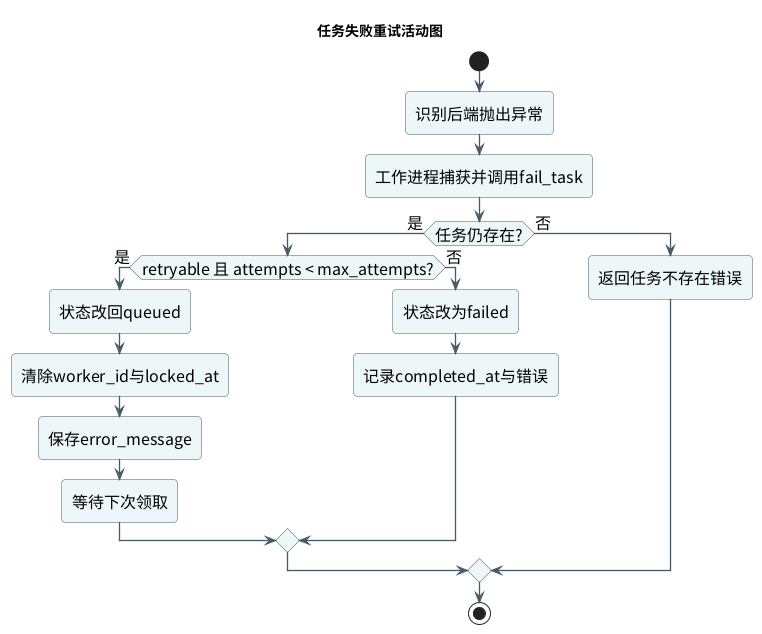

The diagram above was rendered by PlantUML. Its source (embedded in the PNG):
@startuml

skinparam backgroundColor white
skinparam defaultFontName Noto Sans CJK SC
skinparam defaultFontSize 16
skinparam shadowing false
skinparam roundcorner 8
skinparam ArrowColor #455A64
skinparam ArrowThickness 1.3
skinparam packageBorderColor #78909C
skinparam packageBackgroundColor #F8FAFB
skinparam componentBorderColor #455A64
skinparam componentBackgroundColor #EDF6F8
skinparam databaseBorderColor #455A64
skinparam databaseBackgroundColor #FFF8E6
skinparam actorBorderColor #455A64
skinparam actorBackgroundColor #E8F5E9
skinparam sequenceParticipantBorderColor #455A64
skinparam sequenceParticipantBackgroundColor #EDF6F8
skinparam sequenceLifeLineBorderColor #78909C
skinparam sequenceGroupBorderColor #90A4AE
skinparam sequenceGroupBackgroundColor #FAFCFD
skinparam activityBorderColor #455A64
skinparam activityBackgroundColor #EDF6F8
skinparam stateBorderColor #455A64
skinparam stateBackgroundColor #EDF6F8
skinparam classBorderColor #455A64
skinparam classBackgroundColor #F8FAFB
skinparam classAttributeFontSize 13
skinparam classMethodFontSize 13
skinparam linetype ortho

title 任务失败重试活动图

start
:识别后端抛出异常;
:工作进程捕获并调用fail_task;
if (任务仍存在?) then (是)
  if (retryable 且 attempts < max_attempts?) then (是)
    :状态改回queued;
    :清除worker_id与locked_at;
    :保存error_message;
    :等待下次领取;
  else (否)
    :状态改为failed;
    :记录completed_at与错误;
  endif
else (否)
  :返回任务不存在错误;
endif
stop

@enduml